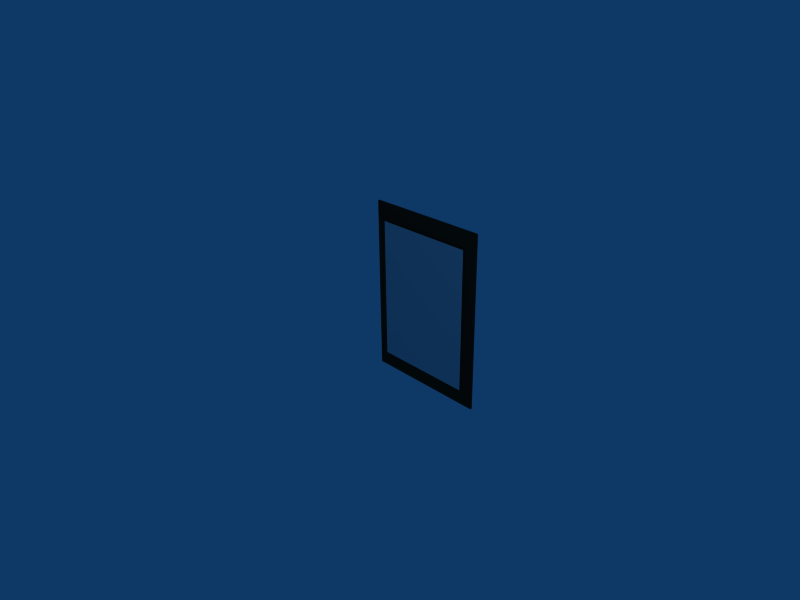 # Source: painting.blend  (saved by Blender 2.45.0; exported with 4.5.12 LTS)
import bpy
from mathutils import Matrix  # noqa: F401  (used for matrix-valued properties, if any)

bpy.ops.wm.read_factory_settings(use_empty=True)
scene = bpy.context.scene
scene.name = 'Scene'

# ---- collections
col_collection_1 = bpy.data.collections.new('Collection 1'); scene.collection.children.link(col_collection_1)

# ---- materials (node trees are filled in below, after node groups)
mat_bareoak = bpy.data.materials.new('bareoak')
mat_bareoak.alpha_threshold = 0.0
mat_bareoak.diffuse_color = (0.1395, 0.1206, 0.09837, 1.0)
mat_bareoak.roughness = 0.5
mat_bareoak.specular_intensity = 0.01
mat_bareoak.line_color = (0.0, 0.0, 0.0, 1.0)
mat_material = bpy.data.materials.new('Material')
mat_material.alpha_threshold = 0.0
mat_material.roughness = 0.5
mat_material.line_color = (0.0, 0.0, 0.0, 1.0)

# ---- material node trees

# ---- world
world_world = bpy.data.worlds.new('World'); scene.world = world_world
world_world.color = (0.05656, 0.2208, 0.4)
world_world.use_sun_shadow = False
world_world.sun_shadow_jitter_overblur = 0.0
world_world.cycles.sampling_method = 'MANUAL'
world_world.cycles.sample_map_resolution = 256

# ---- cameras
cam_camera = bpy.data.cameras.new('Camera')
cam_camera.passepartout_alpha = 0.2
cam_camera.clip_end = 100.0
cam_camera.lens = 35.0
cam_camera.ortho_scale = 7.314
cam_camera.show_passepartout = False
cam_camera.show_safe_areas = True
cam_camera.dof.focus_distance = 0.0
cam_camera.dof.aperture_fstop = 128.0

# ---- lights
light_spot = bpy.data.lights.new('Spot', 'POINT')
light_spot.transmission_factor = 0.0
light_spot.cutoff_distance = 30.0
light_spot.energy = 100.0
light_spot.shadow_buffer_clip_start = 1.001
light_spot.shadow_soft_size = 1.0
light_spot.shadow_maximum_resolution = 0.006
light_spot.use_absolute_resolution = True
light_spot.cycles.use_multiple_importance_sampling = False

# ---- meshes
me_cube = bpy.data.meshes.new('Cube')
me_cube.from_pydata([(1.0, 1.0, -1.425), (1.0, 0.9718, -1.425), (-1.0, 0.9718, -1.425), (-1.0, 1.0, -1.425), (1.0, 1.0, 1.425), (1.0, 0.9718, 1.425), (-1.0, 0.9718, 1.425), (-1.0, 1.0, 1.425), (-0.8087, 0.9466, 1.152), (0.8087, 0.9466, 1.152), (-0.8087, 0.9466, -1.152), (0.8087, 0.9466, -1.152), (0.8087, 0.9224, -1.152), (-0.8087, 0.9224, -1.152), (0.8087, 0.9224, 1.152), (-0.8087, 0.9224, 1.152)], [], [(0, 1, 2, 3), (4, 7, 6, 5), (0, 4, 5, 1), (2, 6, 7, 3), (4, 0, 3, 7), (5, 6, 8, 9), (6, 2, 10, 8), (1, 5, 9, 11), (2, 1, 11, 10), (10, 11, 12, 13), (11, 9, 14, 12), (8, 10, 13, 15), (9, 8, 15, 14), (12, 14, 15, 13)])
me_cube.polygons.foreach_set('material_index', [0, 0, 0, 0, 0, 0, 0, 0, 0, 0, 0, 0, 0, 1])
me_cube.materials.append(mat_bareoak)
me_cube.materials.append(mat_material)
me_cube.use_remesh_preserve_volume = False
me_cube.use_remesh_preserve_attributes = False
me_cube.use_mirror_vertex_groups = False
me_cube.update()
me_cube_001 = bpy.data.meshes.new('Cube.001')
me_cube_001.from_pydata([], [], [])
me_cube_001.materials.append(None)
me_cube_001.use_remesh_preserve_volume = False
me_cube_001.use_remesh_preserve_attributes = False
me_cube_001.use_mirror_vertex_groups = False
me_cube_001.update()

# ---- objects
ob_cube = bpy.data.objects.new('Cube', me_cube)
ob_lamp = bpy.data.objects.new('Lamp', light_spot)
ob_camera = bpy.data.objects.new('Camera', cam_camera)
ob_mat_bareoak = bpy.data.objects.new('mat_bareoak', me_cube_001)

# ---- transforms, parenting, visibility, modifiers, constraints
ob_cube.location = (0.0, 0.0, 0.0)
ob_cube.lock_rotations_4d = False
ob_cube.empty_display_type = 'ARROWS'
ob_cube.color = (0.0, 0.0, 0.0, 1.0)
ob_cube.lineart.crease_threshold = 0.0
ob_lamp.location = (4.067, -2.001, 5.754)
ob_lamp.rotation_euler = (0.6503, 0.05522, 1.866)
ob_lamp.lock_rotations_4d = False
ob_lamp.empty_display_type = 'ARROWS'
ob_lamp.color = (0.0, 0.0, 0.0, 0.0)
ob_lamp.lineart.crease_threshold = 0.0
ob_camera.location = (7.481, -6.508, 5.344)
ob_camera.rotation_euler = (1.109, 0.01082, 0.8149)
ob_camera.scale = (1.871, 1.871, 1.871)
ob_camera.lock_rotations_4d = False
ob_camera.empty_display_type = 'ARROWS'
ob_camera.color = (0.0, 0.0, 0.0, 0.0)
ob_camera.display_type = 'WIRE'
ob_camera.lineart.crease_threshold = 0.0
ob_mat_bareoak.location = (0.9795, 3.123, 3.994)
ob_mat_bareoak.rotation_euler = (1.637, -0.1235, -0.05674)
ob_mat_bareoak.scale = (0.1175, 0.1175, 2.377)
ob_mat_bareoak.lock_rotations_4d = False
ob_mat_bareoak.empty_display_type = 'ARROWS'
ob_mat_bareoak.color = (0.0, 0.0, 0.0, 1.0)
ob_mat_bareoak.show_name = True
ob_mat_bareoak.show_axis = True
ob_mat_bareoak.lineart.crease_threshold = 0.0
ob_mat_bareoak.material_slots[0].link = 'OBJECT'; ob_mat_bareoak.material_slots[0].material = mat_bareoak

# ---- collection membership
col_collection_1.objects.link(ob_cube)
col_collection_1.objects.link(ob_lamp)
col_collection_1.objects.link(ob_camera)
col_collection_1.objects.link(ob_mat_bareoak)

# ---- scene / render settings (as saved in the file)
scene.camera = ob_camera
scene.frame_start = 1; scene.frame_end = 250; scene.frame_set(1)
scene.render.engine = 'BLENDER_EEVEE_NEXT'
scene.render.image_settings.file_format = 'JPEG'
scene.render.image_settings.color_mode = 'RGB'
scene.render.image_settings.compression = 90
scene.render.resolution_x = 800
scene.render.resolution_y = 600
scene.render.pixel_aspect_x = 100.0
scene.render.pixel_aspect_y = 100.0
scene.render.fps = 25
scene.render.dither_intensity = 0.0
scene.render.use_compositing = False
scene.render.use_sequencer = False
scene.render.bake_margin = 2
scene.render.bake_bias = 0.0
scene.render.use_stamp_time = False
scene.render.use_stamp_date = False
scene.render.use_stamp_frame = False
scene.render.use_stamp_camera = False
scene.render.use_stamp_scene = False
scene.render.use_stamp_filename = False
scene.render.use_stamp_render_time = False
scene.render.stamp_font_size = 0
scene.cycles.use_denoising = False
scene.cycles.samples = 10
scene.cycles.sampling_pattern = 'TABULATED_SOBOL'
scene.cycles.light_sampling_threshold = 0.0
scene.cycles.use_adaptive_sampling = False
scene.cycles.use_light_tree = False
scene.cycles.blur_glossy = 0.0
scene.cycles.volume_bounces = 1
scene.cycles.pixel_filter_type = 'GAUSSIAN'
scene.cycles.sample_clamp_indirect = 0.0
scene.view_settings.view_transform = 'Raw'
bpy.context.view_layer.update()
